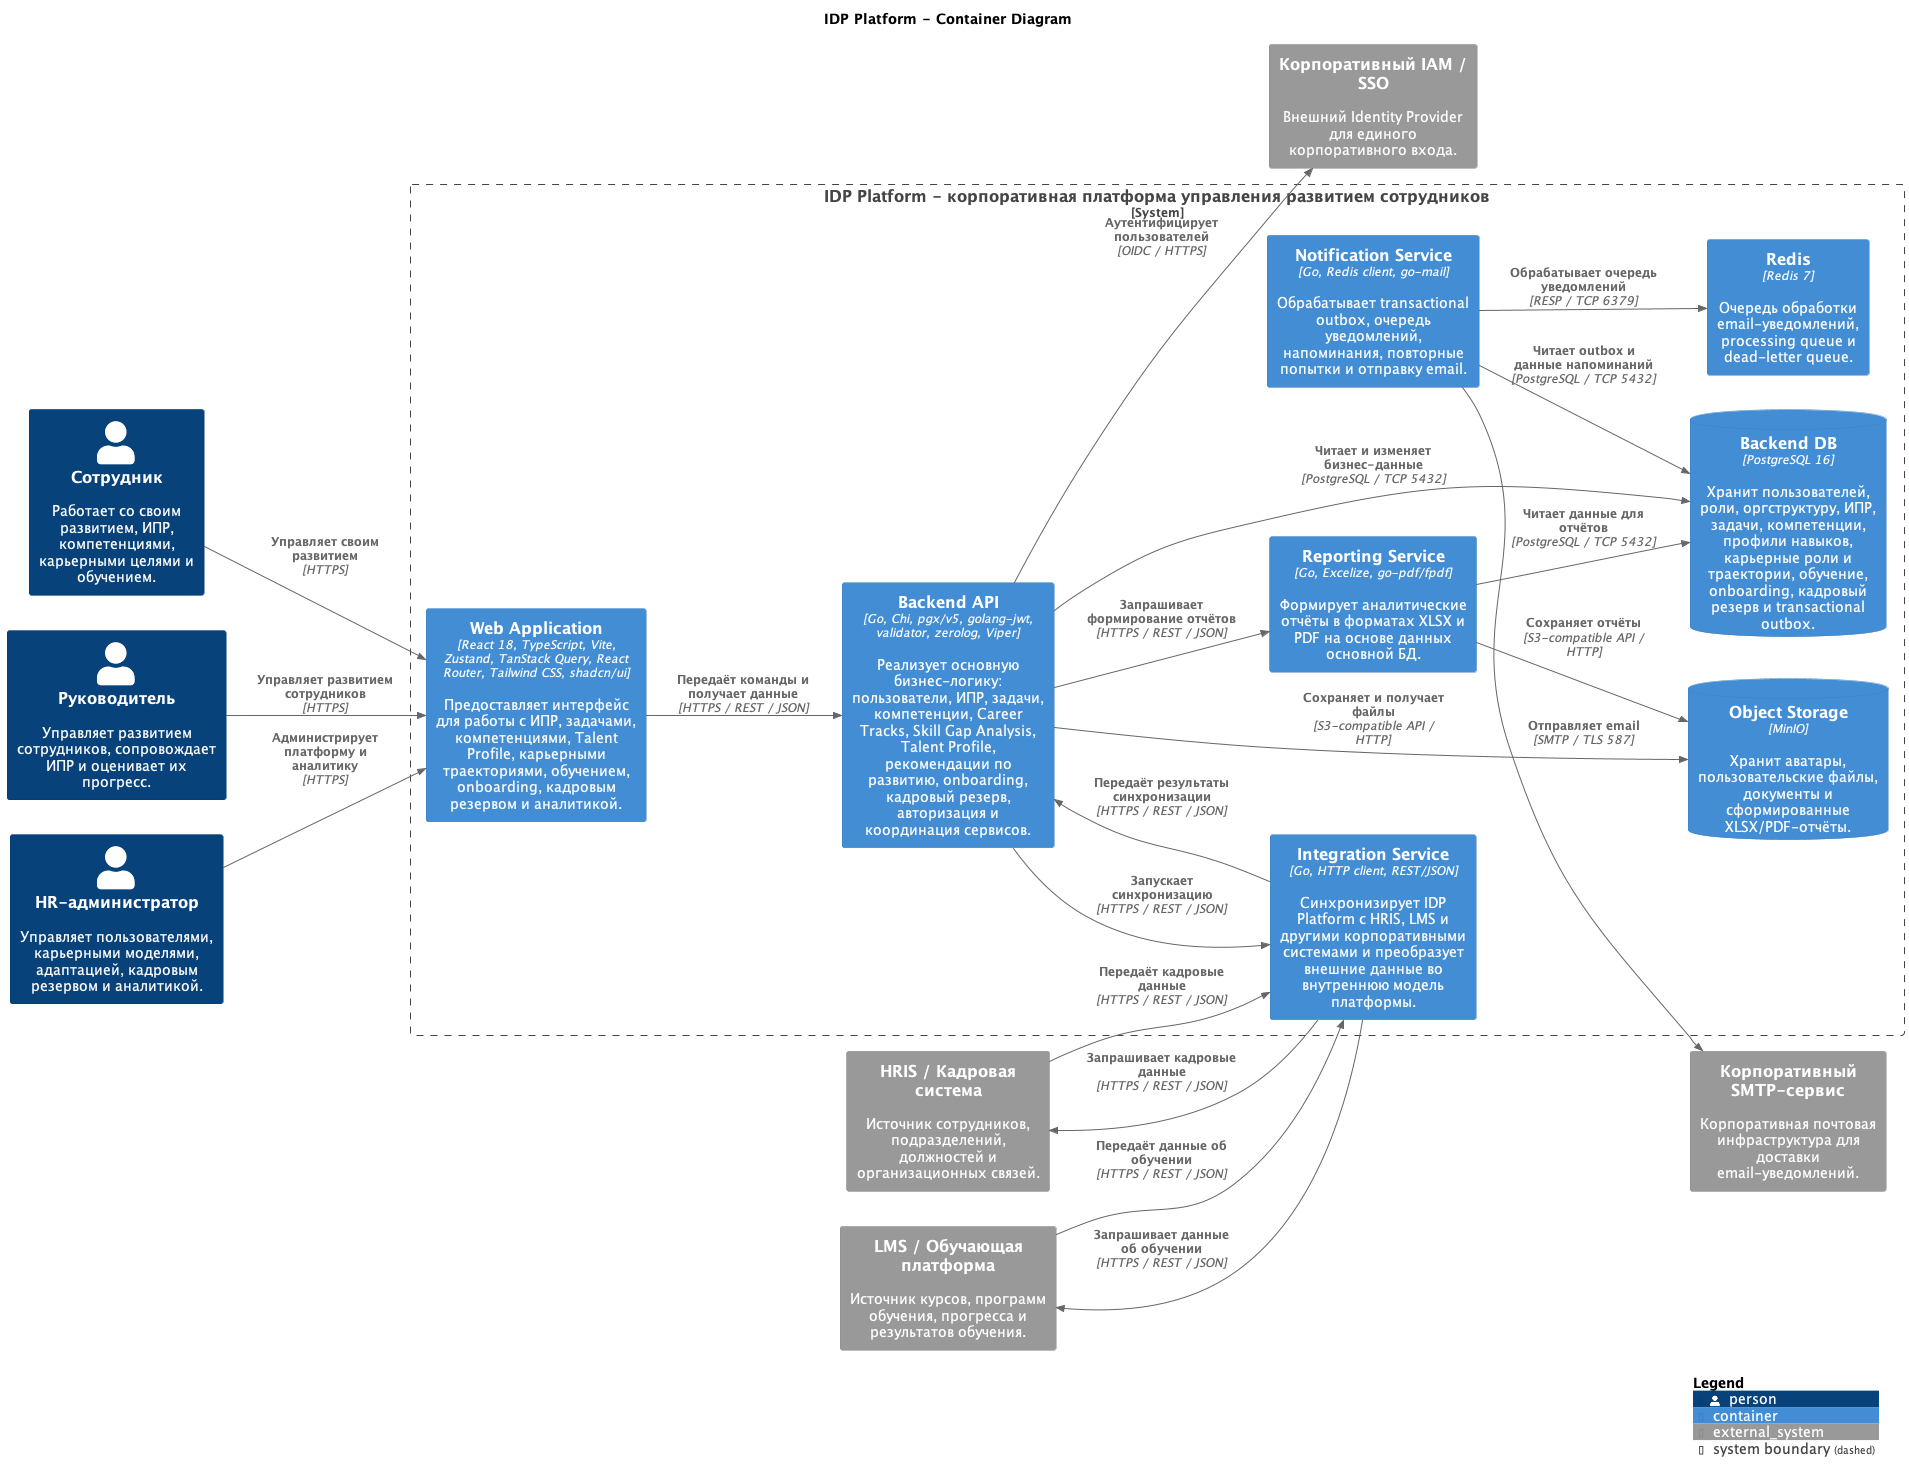

The diagram above was rendered by PlantUML. Its source (embedded in the PNG):
@startuml IDP_Platform_L2
!include <C4/C4_Container>

title IDP Platform - Container Diagram

LAYOUT_LEFT_RIGHT()

Person(employee, "Сотрудник", "Работает со своим развитием, ИПР, компетенциями, карьерными целями и обучением.")

Person(manager, "Руководитель", "Управляет развитием сотрудников, сопровождает ИПР и оценивает их прогресс.")

Person(hrAdmin, "HR-администратор", "Управляет пользователями, карьерными моделями, адаптацией, кадровым резервом и аналитикой.")


System_Ext(iam, "Корпоративный IAM / SSO", "Внешний Identity Provider для единого корпоративного входа.")

System_Ext(hris, "HRIS / Кадровая система", "Источник сотрудников, подразделений, должностей и организационных связей.")

System_Ext(lms, "LMS / Обучающая платформа", "Источник курсов, программ обучения, прогресса и результатов обучения.")

System_Ext(smtp, "Корпоративный SMTP-сервис", "Корпоративная почтовая инфраструктура для доставки email-уведомлений.")


System_Boundary(idpPlatform, "IDP Platform - корпоративная платформа управления развитием сотрудников") {

    Container(web, "Web Application", "React 18, TypeScript, Vite, Zustand, TanStack Query, React Router, Tailwind CSS, shadcn/ui", "Предоставляет интерфейс для работы с ИПР, задачами, компетенциями, Talent Profile, карьерными траекториями, обучением, onboarding, кадровым резервом и аналитикой.")

    Container(backend, "Backend API", "Go, Chi, pgx/v5, golang-jwt, validator, zerolog, Viper", "Реализует основную бизнес-логику: пользователи, ИПР, задачи, компетенции, Career Tracks, Skill Gap Analysis, Talent Profile, рекомендации по развитию, onboarding, кадровый резерв, авторизация и координация сервисов.")

    Container(reporting, "Reporting Service", "Go, Excelize, go-pdf/fpdf", "Формирует аналитические отчёты в форматах XLSX и PDF на основе данных основной БД.")

    Container(integration, "Integration Service", "Go, HTTP client, REST/JSON", "Синхронизирует IDP Platform с HRIS, LMS и другими корпоративными системами и преобразует внешние данные во внутреннюю модель платформы.")

    Container(notificationService, "Notification Service", "Go, Redis client, go-mail", "Обрабатывает transactional outbox, очередь уведомлений, напоминания, повторные попытки и отправку email.")

    ContainerDb(backendDatabase, "Backend DB", "PostgreSQL 16", "Хранит пользователей, роли, оргструктуру, ИПР, задачи, компетенции, профили навыков, карьерные роли и траектории, обучение, onboarding, кадровый резерв и transactional outbox.")

    Container(redis, "Redis", "Redis 7", "Очередь обработки email-уведомлений, processing queue и dead-letter queue.")

    ContainerDb(objectStorage, "Object Storage", "MinIO", "Хранит аватары, пользовательские файлы, документы и сформированные XLSX/PDF-отчёты.")
}


Rel(employee, web, "Управляет своим развитием", "HTTPS")

Rel(manager, web, "Управляет развитием сотрудников", "HTTPS")

Rel(hrAdmin, web, "Администрирует платформу и аналитику", "HTTPS")


Rel(web, backend, "Передаёт команды и получает данные", "HTTPS / REST / JSON")


Rel(backend, iam, "Аутентифицирует пользователей", "OIDC / HTTPS")


Rel(backend, backendDatabase, "Читает и изменяет бизнес-данные", "PostgreSQL / TCP 5432")


Rel(backend, objectStorage, "Сохраняет и получает файлы", "S3-compatible API / HTTP")


Rel(backend, reporting, "Запрашивает формирование отчётов", "HTTPS / REST / JSON")

Rel(reporting, backendDatabase, "Читает данные для отчётов", "PostgreSQL / TCP 5432")

Rel(reporting, objectStorage, "Сохраняет отчёты", "S3-compatible API / HTTP")


Rel(backend, integration, "Запускает синхронизацию", "HTTPS / REST / JSON")

Rel(integration, hris, "Запрашивает кадровые данные", "HTTPS / REST / JSON")

Rel(hris, integration, "Передаёт кадровые данные", "HTTPS / REST / JSON")

Rel(integration, lms, "Запрашивает данные об обучении", "HTTPS / REST / JSON")

Rel(lms, integration, "Передаёт данные об обучении", "HTTPS / REST / JSON")

Rel(integration, backend, "Передаёт результаты синхронизации", "HTTPS / REST / JSON")


Rel(notificationService, backendDatabase, "Читает outbox и данные напоминаний", "PostgreSQL / TCP 5432")

Rel(notificationService, redis, "Обрабатывает очередь уведомлений", "RESP / TCP 6379")

Rel(notificationService, smtp, "Отправляет email", "SMTP / TLS 587")


SHOW_LEGEND()

@enduml